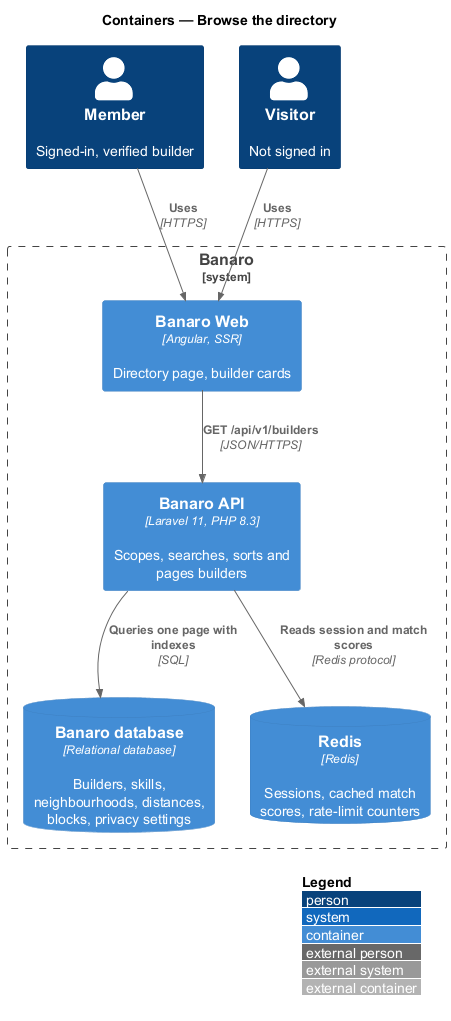

The diagram above was rendered by PlantUML. Its source (embedded in the PNG):
@startuml
!include <C4/C4_Container>
LAYOUT_WITH_LEGEND()
title Containers — Browse the directory

Person(member, "Member", "Signed-in, verified builder")
Person(visitor, "Visitor", "Not signed in")

System_Boundary(banaro, "Banaro") {
  Container(web, "Banaro Web", "Angular, SSR", "Directory page, builder cards")
  Container(api, "Banaro API", "Laravel 11, PHP 8.3", "Scopes, searches, sorts and pages builders")
  ContainerDb(db, "Banaro database", "Relational database", "Builders, skills, neighbourhoods, distances, blocks, privacy settings")
  ContainerDb(redis, "Redis", "Redis", "Sessions, cached match scores, rate-limit counters")
}

Rel(member, web, "Uses", "HTTPS")
Rel(visitor, web, "Uses", "HTTPS")
Rel(web, api, "GET /api/v1/builders", "JSON/HTTPS")
Rel(api, db, "Queries one page with indexes", "SQL")
Rel(api, redis, "Reads session and match scores", "Redis protocol")
@enduml